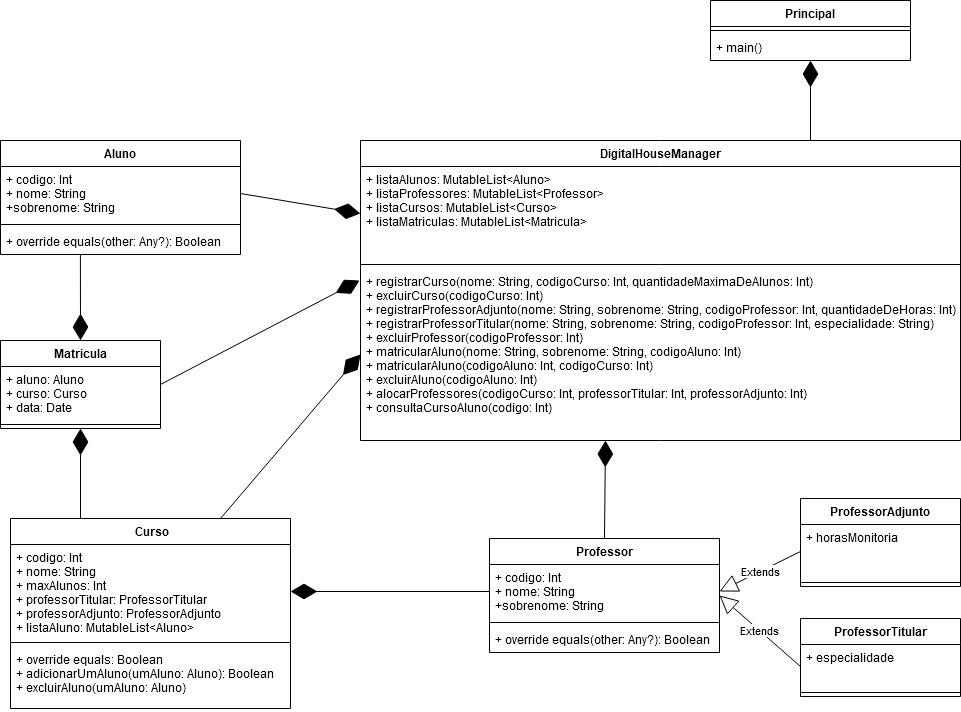

The diagram above was exported from draw.io. Its source (the exported page's mxGraphModel, read from the mxfile embedded in the PNG):
<mxGraphModel dx="1445" dy="758" grid="1" gridSize="10" guides="1" tooltips="1" connect="1" arrows="1" fold="1" page="1" pageScale="1" pageWidth="1200" pageHeight="1600" math="0" shadow="0">
  <root>
    <mxCell id="0" />
    <mxCell id="1" parent="0" />
    <mxCell id="NhFXEjw9gPmzZoOjsufI-27" value="DigitalHouseManager" style="swimlane;fontStyle=1;align=center;verticalAlign=top;childLayout=stackLayout;horizontal=1;startSize=26;horizontalStack=0;resizeParent=1;resizeParentMax=0;resizeLast=0;collapsible=1;marginBottom=0;" vertex="1" parent="1">
      <mxGeometry x="480" y="200" width="600" height="300" as="geometry" />
    </mxCell>
    <mxCell id="NhFXEjw9gPmzZoOjsufI-28" value="+ listaAlunos: MutableList&lt;Aluno&gt;&#10;+ listaProfessores: MutableList&lt;Professor&gt;&#10;+ listaCursos: MutableList&lt;Curso&gt;&#10;+ listaMatriculas: MutableList&lt;Matricula&gt;" style="text;strokeColor=none;fillColor=none;align=left;verticalAlign=top;spacingLeft=4;spacingRight=4;overflow=hidden;rotatable=0;points=[[0,0.5],[1,0.5]];portConstraint=eastwest;" vertex="1" parent="NhFXEjw9gPmzZoOjsufI-27">
      <mxGeometry y="26" width="600" height="94" as="geometry" />
    </mxCell>
    <mxCell id="NhFXEjw9gPmzZoOjsufI-29" value="" style="line;strokeWidth=1;fillColor=none;align=left;verticalAlign=middle;spacingTop=-1;spacingLeft=3;spacingRight=3;rotatable=0;labelPosition=right;points=[];portConstraint=eastwest;" vertex="1" parent="NhFXEjw9gPmzZoOjsufI-27">
      <mxGeometry y="120" width="600" height="8" as="geometry" />
    </mxCell>
    <mxCell id="NhFXEjw9gPmzZoOjsufI-30" value="+ registrarCurso(nome: String, codigoCurso: Int, quantidadeMaximaDeAlunos: Int)&#10;+ excluirCurso(codigoCurso: Int)&#10;+ registrarProfessorAdjunto(nome: String, sobrenome: String, codigoProfessor: Int, quantidadeDeHoras: Int)&#10;+ registrarProfessorTitular(nome: String, sobrenome: String, codigoProfessor: Int, especialidade: String)&#10;+ excluirProfessor(codigoProfessor: Int)&#10;+ matricularAluno(nome: String, sobrenome: String, codigoAluno: Int)&#10;+ matricularAluno(codigoAluno: Int, codigoCurso: Int)&#10;+ excluirAluno(codigoAluno: Int)&#10;+ alocarProfessores(codigoCurso: Int, professorTitular: Int, professorAdjunto: Int)&#10;+ consultaCursoAluno(codigo: Int)" style="text;strokeColor=none;fillColor=none;align=left;verticalAlign=top;spacingLeft=4;spacingRight=4;overflow=hidden;rotatable=0;points=[[0,0.5],[1,0.5]];portConstraint=eastwest;" vertex="1" parent="NhFXEjw9gPmzZoOjsufI-27">
      <mxGeometry y="128" width="600" height="172" as="geometry" />
    </mxCell>
    <mxCell id="NhFXEjw9gPmzZoOjsufI-12" value="ProfessorAdjunto" style="swimlane;fontStyle=1;align=center;verticalAlign=top;childLayout=stackLayout;horizontal=1;startSize=26;horizontalStack=0;resizeParent=1;resizeParentMax=0;resizeLast=0;collapsible=1;marginBottom=0;" vertex="1" parent="1">
      <mxGeometry x="920" y="558" width="160" height="88" as="geometry" />
    </mxCell>
    <mxCell id="NhFXEjw9gPmzZoOjsufI-13" value="+ horasMonitoria" style="text;strokeColor=none;fillColor=none;align=left;verticalAlign=top;spacingLeft=4;spacingRight=4;overflow=hidden;rotatable=0;points=[[0,0.5],[1,0.5]];portConstraint=eastwest;" vertex="1" parent="NhFXEjw9gPmzZoOjsufI-12">
      <mxGeometry y="26" width="160" height="54" as="geometry" />
    </mxCell>
    <mxCell id="NhFXEjw9gPmzZoOjsufI-14" value="" style="line;strokeWidth=1;fillColor=none;align=left;verticalAlign=middle;spacingTop=-1;spacingLeft=3;spacingRight=3;rotatable=0;labelPosition=right;points=[];portConstraint=eastwest;" vertex="1" parent="NhFXEjw9gPmzZoOjsufI-12">
      <mxGeometry y="80" width="160" height="8" as="geometry" />
    </mxCell>
    <mxCell id="NhFXEjw9gPmzZoOjsufI-5" value="ProfessorTitular" style="swimlane;fontStyle=1;align=center;verticalAlign=top;childLayout=stackLayout;horizontal=1;startSize=26;horizontalStack=0;resizeParent=1;resizeParentMax=0;resizeLast=0;collapsible=1;marginBottom=0;" vertex="1" parent="1">
      <mxGeometry x="920" y="678" width="160" height="78" as="geometry" />
    </mxCell>
    <mxCell id="NhFXEjw9gPmzZoOjsufI-6" value="+ especialidade" style="text;strokeColor=none;fillColor=none;align=left;verticalAlign=top;spacingLeft=4;spacingRight=4;overflow=hidden;rotatable=0;points=[[0,0.5],[1,0.5]];portConstraint=eastwest;" vertex="1" parent="NhFXEjw9gPmzZoOjsufI-5">
      <mxGeometry y="26" width="160" height="44" as="geometry" />
    </mxCell>
    <mxCell id="NhFXEjw9gPmzZoOjsufI-7" value="" style="line;strokeWidth=1;fillColor=none;align=left;verticalAlign=middle;spacingTop=-1;spacingLeft=3;spacingRight=3;rotatable=0;labelPosition=right;points=[];portConstraint=eastwest;" vertex="1" parent="NhFXEjw9gPmzZoOjsufI-5">
      <mxGeometry y="70" width="160" height="8" as="geometry" />
    </mxCell>
    <mxCell id="NhFXEjw9gPmzZoOjsufI-1" value="Professor" style="swimlane;fontStyle=1;align=center;verticalAlign=top;childLayout=stackLayout;horizontal=1;startSize=26;horizontalStack=0;resizeParent=1;resizeParentMax=0;resizeLast=0;collapsible=1;marginBottom=0;" vertex="1" parent="1">
      <mxGeometry x="609" y="598" width="230" height="114" as="geometry" />
    </mxCell>
    <mxCell id="NhFXEjw9gPmzZoOjsufI-2" value="+ codigo: Int&#10;+ nome: String&#10;+sobrenome: String" style="text;strokeColor=none;fillColor=none;align=left;verticalAlign=top;spacingLeft=4;spacingRight=4;overflow=hidden;rotatable=0;points=[[0,0.5],[1,0.5]];portConstraint=eastwest;" vertex="1" parent="NhFXEjw9gPmzZoOjsufI-1">
      <mxGeometry y="26" width="230" height="54" as="geometry" />
    </mxCell>
    <mxCell id="NhFXEjw9gPmzZoOjsufI-3" value="" style="line;strokeWidth=1;fillColor=none;align=left;verticalAlign=middle;spacingTop=-1;spacingLeft=3;spacingRight=3;rotatable=0;labelPosition=right;points=[];portConstraint=eastwest;" vertex="1" parent="NhFXEjw9gPmzZoOjsufI-1">
      <mxGeometry y="80" width="230" height="8" as="geometry" />
    </mxCell>
    <mxCell id="NhFXEjw9gPmzZoOjsufI-4" value="+ override equals(other: Any?): Boolean" style="text;strokeColor=none;fillColor=none;align=left;verticalAlign=top;spacingLeft=4;spacingRight=4;overflow=hidden;rotatable=0;points=[[0,0.5],[1,0.5]];portConstraint=eastwest;" vertex="1" parent="NhFXEjw9gPmzZoOjsufI-1">
      <mxGeometry y="88" width="230" height="26" as="geometry" />
    </mxCell>
    <mxCell id="NhFXEjw9gPmzZoOjsufI-23" value=" Curso" style="swimlane;fontStyle=1;align=center;verticalAlign=top;childLayout=stackLayout;horizontal=1;startSize=26;horizontalStack=0;resizeParent=1;resizeParentMax=0;resizeLast=0;collapsible=1;marginBottom=0;" vertex="1" parent="1">
      <mxGeometry x="130" y="578" width="280" height="190" as="geometry" />
    </mxCell>
    <mxCell id="NhFXEjw9gPmzZoOjsufI-24" value="+ codigo: Int&#10;+ nome: String&#10;+ maxAlunos: Int&#10;+ professorTitular: ProfessorTitular&#10;+ professorAdjunto: ProfessorAdjunto&#10;+ listaAluno: MutableList&lt;Aluno&gt; " style="text;strokeColor=none;fillColor=none;align=left;verticalAlign=top;spacingLeft=4;spacingRight=4;overflow=hidden;rotatable=0;points=[[0,0.5],[1,0.5]];portConstraint=eastwest;" vertex="1" parent="NhFXEjw9gPmzZoOjsufI-23">
      <mxGeometry y="26" width="280" height="94" as="geometry" />
    </mxCell>
    <mxCell id="NhFXEjw9gPmzZoOjsufI-25" value="" style="line;strokeWidth=1;fillColor=none;align=left;verticalAlign=middle;spacingTop=-1;spacingLeft=3;spacingRight=3;rotatable=0;labelPosition=right;points=[];portConstraint=eastwest;" vertex="1" parent="NhFXEjw9gPmzZoOjsufI-23">
      <mxGeometry y="120" width="280" height="8" as="geometry" />
    </mxCell>
    <mxCell id="NhFXEjw9gPmzZoOjsufI-26" value="+ override equals: Boolean&#10;+ adicionarUmAluno(umAluno: Aluno): Boolean&#10;+ excluirAluno(umAluno: Aluno)" style="text;strokeColor=none;fillColor=none;align=left;verticalAlign=top;spacingLeft=4;spacingRight=4;overflow=hidden;rotatable=0;points=[[0,0.5],[1,0.5]];portConstraint=eastwest;" vertex="1" parent="NhFXEjw9gPmzZoOjsufI-23">
      <mxGeometry y="128" width="280" height="62" as="geometry" />
    </mxCell>
    <mxCell id="NhFXEjw9gPmzZoOjsufI-15" value="Matricula" style="swimlane;fontStyle=1;align=center;verticalAlign=top;childLayout=stackLayout;horizontal=1;startSize=26;horizontalStack=0;resizeParent=1;resizeParentMax=0;resizeLast=0;collapsible=1;marginBottom=0;" vertex="1" parent="1">
      <mxGeometry x="120" y="400" width="160" height="88" as="geometry" />
    </mxCell>
    <mxCell id="NhFXEjw9gPmzZoOjsufI-16" value="+ aluno: Aluno&#10;+ curso: Curso&#10;+ data: Date" style="text;strokeColor=none;fillColor=none;align=left;verticalAlign=top;spacingLeft=4;spacingRight=4;overflow=hidden;rotatable=0;points=[[0,0.5],[1,0.5]];portConstraint=eastwest;" vertex="1" parent="NhFXEjw9gPmzZoOjsufI-15">
      <mxGeometry y="26" width="160" height="54" as="geometry" />
    </mxCell>
    <mxCell id="NhFXEjw9gPmzZoOjsufI-17" value="" style="line;strokeWidth=1;fillColor=none;align=left;verticalAlign=middle;spacingTop=-1;spacingLeft=3;spacingRight=3;rotatable=0;labelPosition=right;points=[];portConstraint=eastwest;" vertex="1" parent="NhFXEjw9gPmzZoOjsufI-15">
      <mxGeometry y="80" width="160" height="8" as="geometry" />
    </mxCell>
    <mxCell id="NhFXEjw9gPmzZoOjsufI-19" value="Aluno" style="swimlane;fontStyle=1;align=center;verticalAlign=top;childLayout=stackLayout;horizontal=1;startSize=26;horizontalStack=0;resizeParent=1;resizeParentMax=0;resizeLast=0;collapsible=1;marginBottom=0;" vertex="1" parent="1">
      <mxGeometry x="120" y="200" width="240" height="114" as="geometry" />
    </mxCell>
    <mxCell id="NhFXEjw9gPmzZoOjsufI-20" value="+ codigo: Int&#10;+ nome: String&#10;+sobrenome: String" style="text;strokeColor=none;fillColor=none;align=left;verticalAlign=top;spacingLeft=4;spacingRight=4;overflow=hidden;rotatable=0;points=[[0,0.5],[1,0.5]];portConstraint=eastwest;" vertex="1" parent="NhFXEjw9gPmzZoOjsufI-19">
      <mxGeometry y="26" width="240" height="54" as="geometry" />
    </mxCell>
    <mxCell id="NhFXEjw9gPmzZoOjsufI-21" value="" style="line;strokeWidth=1;fillColor=none;align=left;verticalAlign=middle;spacingTop=-1;spacingLeft=3;spacingRight=3;rotatable=0;labelPosition=right;points=[];portConstraint=eastwest;" vertex="1" parent="NhFXEjw9gPmzZoOjsufI-19">
      <mxGeometry y="80" width="240" height="8" as="geometry" />
    </mxCell>
    <mxCell id="NhFXEjw9gPmzZoOjsufI-22" value="+ override equals(other: Any?): Boolean" style="text;strokeColor=none;fillColor=none;align=left;verticalAlign=top;spacingLeft=4;spacingRight=4;overflow=hidden;rotatable=0;points=[[0,0.5],[1,0.5]];portConstraint=eastwest;" vertex="1" parent="NhFXEjw9gPmzZoOjsufI-19">
      <mxGeometry y="88" width="240" height="26" as="geometry" />
    </mxCell>
    <mxCell id="NhFXEjw9gPmzZoOjsufI-35" value="Extends" style="endArrow=block;endSize=16;endFill=0;html=1;exitX=0;exitY=0.5;exitDx=0;exitDy=0;entryX=1;entryY=0.5;entryDx=0;entryDy=0;" edge="1" parent="1" source="NhFXEjw9gPmzZoOjsufI-13" target="NhFXEjw9gPmzZoOjsufI-2">
      <mxGeometry width="160" relative="1" as="geometry">
        <mxPoint x="520" y="478" as="sourcePoint" />
        <mxPoint x="680" y="478" as="targetPoint" />
      </mxGeometry>
    </mxCell>
    <mxCell id="NhFXEjw9gPmzZoOjsufI-36" value="Extends" style="endArrow=block;endSize=16;endFill=0;html=1;exitX=0;exitY=0.5;exitDx=0;exitDy=0;entryX=1;entryY=0.5;entryDx=0;entryDy=0;" edge="1" parent="1" source="NhFXEjw9gPmzZoOjsufI-6" target="NhFXEjw9gPmzZoOjsufI-1">
      <mxGeometry width="160" relative="1" as="geometry">
        <mxPoint x="920" y="611" as="sourcePoint" />
        <mxPoint x="840" y="629.9939999999999" as="targetPoint" />
      </mxGeometry>
    </mxCell>
    <mxCell id="NhFXEjw9gPmzZoOjsufI-37" value="" style="endArrow=diamondThin;endFill=1;endSize=24;html=1;exitX=0;exitY=0.5;exitDx=0;exitDy=0;entryX=1;entryY=0.5;entryDx=0;entryDy=0;" edge="1" parent="1" source="NhFXEjw9gPmzZoOjsufI-2" target="NhFXEjw9gPmzZoOjsufI-24">
      <mxGeometry width="160" relative="1" as="geometry">
        <mxPoint x="520" y="480" as="sourcePoint" />
        <mxPoint x="680" y="480" as="targetPoint" />
      </mxGeometry>
    </mxCell>
    <mxCell id="NhFXEjw9gPmzZoOjsufI-38" value="" style="endArrow=diamondThin;endFill=1;endSize=24;html=1;exitX=0.5;exitY=0;exitDx=0;exitDy=0;" edge="1" parent="1" source="NhFXEjw9gPmzZoOjsufI-1">
      <mxGeometry width="160" relative="1" as="geometry">
        <mxPoint x="780" y="560" as="sourcePoint" />
        <mxPoint x="725" y="500" as="targetPoint" />
      </mxGeometry>
    </mxCell>
    <mxCell id="NhFXEjw9gPmzZoOjsufI-39" value="" style="endArrow=diamondThin;endFill=1;endSize=24;html=1;entryX=0.5;entryY=0;entryDx=0;entryDy=0;exitX=0.333;exitY=1;exitDx=0;exitDy=0;exitPerimeter=0;" edge="1" parent="1" source="NhFXEjw9gPmzZoOjsufI-22" target="NhFXEjw9gPmzZoOjsufI-15">
      <mxGeometry width="160" relative="1" as="geometry">
        <mxPoint x="270" y="350" as="sourcePoint" />
        <mxPoint x="754.5698924731182" y="500" as="targetPoint" />
      </mxGeometry>
    </mxCell>
    <mxCell id="NhFXEjw9gPmzZoOjsufI-40" value="" style="endArrow=diamondThin;endFill=1;endSize=24;html=1;exitX=1;exitY=0.5;exitDx=0;exitDy=0;entryX=0;entryY=0.5;entryDx=0;entryDy=0;" edge="1" parent="1" source="NhFXEjw9gPmzZoOjsufI-20" target="NhFXEjw9gPmzZoOjsufI-28">
      <mxGeometry width="160" relative="1" as="geometry">
        <mxPoint x="735" y="610" as="sourcePoint" />
        <mxPoint x="764.5698924731182" y="510" as="targetPoint" />
      </mxGeometry>
    </mxCell>
    <mxCell id="NhFXEjw9gPmzZoOjsufI-41" value="" style="endArrow=diamondThin;endFill=1;endSize=24;html=1;exitX=0.75;exitY=0;exitDx=0;exitDy=0;entryX=0;entryY=0.5;entryDx=0;entryDy=0;" edge="1" parent="1" source="NhFXEjw9gPmzZoOjsufI-23" target="NhFXEjw9gPmzZoOjsufI-30">
      <mxGeometry width="160" relative="1" as="geometry">
        <mxPoint x="360" y="253" as="sourcePoint" />
        <mxPoint x="480" y="273" as="targetPoint" />
      </mxGeometry>
    </mxCell>
    <mxCell id="NhFXEjw9gPmzZoOjsufI-42" value="" style="endArrow=diamondThin;endFill=1;endSize=24;html=1;exitX=0.25;exitY=0;exitDx=0;exitDy=0;entryX=0.5;entryY=1;entryDx=0;entryDy=0;" edge="1" parent="1" source="NhFXEjw9gPmzZoOjsufI-23" target="NhFXEjw9gPmzZoOjsufI-15">
      <mxGeometry width="160" relative="1" as="geometry">
        <mxPoint x="370" y="263" as="sourcePoint" />
        <mxPoint x="490" y="283" as="targetPoint" />
      </mxGeometry>
    </mxCell>
    <mxCell id="NhFXEjw9gPmzZoOjsufI-43" value="" style="endArrow=diamondThin;endFill=1;endSize=24;html=1;exitX=0.75;exitY=0;exitDx=0;exitDy=0;entryX=0.5;entryY=1;entryDx=0;entryDy=0;" edge="1" parent="1" source="NhFXEjw9gPmzZoOjsufI-27" target="NhFXEjw9gPmzZoOjsufI-31">
      <mxGeometry width="160" relative="1" as="geometry">
        <mxPoint x="380" y="273" as="sourcePoint" />
        <mxPoint x="500" y="293" as="targetPoint" />
      </mxGeometry>
    </mxCell>
    <mxCell id="NhFXEjw9gPmzZoOjsufI-44" value="" style="endArrow=diamondThin;endFill=1;endSize=24;html=1;exitX=1;exitY=0.5;exitDx=0;exitDy=0;" edge="1" parent="1" source="NhFXEjw9gPmzZoOjsufI-15">
      <mxGeometry width="160" relative="1" as="geometry">
        <mxPoint x="390" y="283" as="sourcePoint" />
        <mxPoint x="479" y="340" as="targetPoint" />
      </mxGeometry>
    </mxCell>
    <mxCell id="NhFXEjw9gPmzZoOjsufI-31" value="Principal" style="swimlane;fontStyle=1;align=center;verticalAlign=top;childLayout=stackLayout;horizontal=1;startSize=26;horizontalStack=0;resizeParent=1;resizeParentMax=0;resizeLast=0;collapsible=1;marginBottom=0;" vertex="1" parent="1">
      <mxGeometry x="830" y="60" width="200" height="60" as="geometry" />
    </mxCell>
    <mxCell id="NhFXEjw9gPmzZoOjsufI-33" value="" style="line;strokeWidth=1;fillColor=none;align=left;verticalAlign=middle;spacingTop=-1;spacingLeft=3;spacingRight=3;rotatable=0;labelPosition=right;points=[];portConstraint=eastwest;" vertex="1" parent="NhFXEjw9gPmzZoOjsufI-31">
      <mxGeometry y="26" width="200" height="8" as="geometry" />
    </mxCell>
    <mxCell id="NhFXEjw9gPmzZoOjsufI-34" value="+ main()" style="text;strokeColor=none;fillColor=none;align=left;verticalAlign=top;spacingLeft=4;spacingRight=4;overflow=hidden;rotatable=0;points=[[0,0.5],[1,0.5]];portConstraint=eastwest;" vertex="1" parent="NhFXEjw9gPmzZoOjsufI-31">
      <mxGeometry y="34" width="200" height="26" as="geometry" />
    </mxCell>
  </root>
</mxGraphModel>